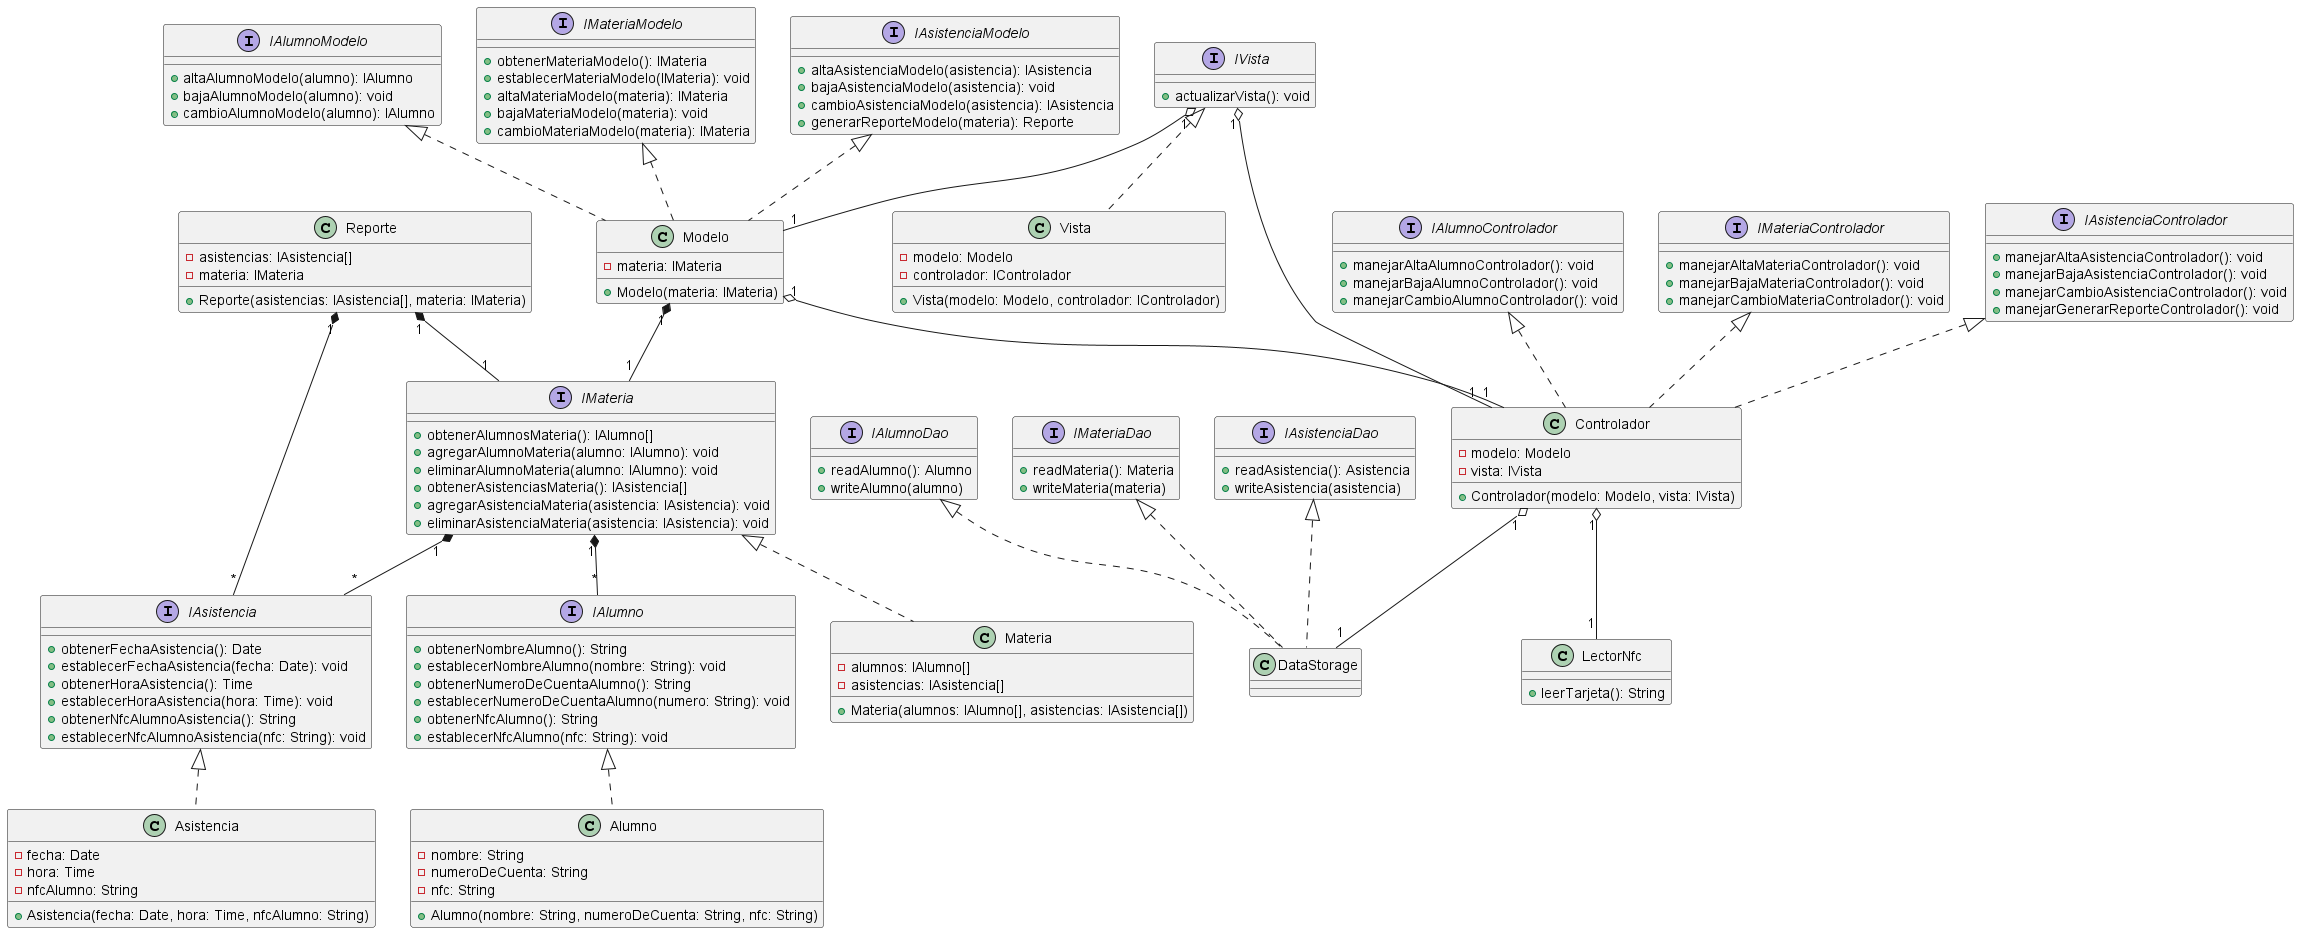

The diagram above was rendered by PlantUML. Its source (embedded in the PNG):
@startuml DiagramaDeClases

interface IAsistencia {

  + obtenerFechaAsistencia(): Date
  + establecerFechaAsistencia(fecha: Date): void
  + obtenerHoraAsistencia(): Time
  + establecerHoraAsistencia(hora: Time): void
  + obtenerNfcAlumnoAsistencia(): String
  + establecerNfcAlumnoAsistencia(nfc: String): void

}
class Asistencia {

  - fecha: Date
  - hora: Time
  - nfcAlumno: String
  + Asistencia(fecha: Date, hora: Time, nfcAlumno: String)

}

IAsistencia <|.. Asistencia

interface IAlumno {

  + obtenerNombreAlumno(): String
  + establecerNombreAlumno(nombre: String): void
  + obtenerNumeroDeCuentaAlumno(): String
  + establecerNumeroDeCuentaAlumno(numero: String): void
  + obtenerNfcAlumno(): String
  + establecerNfcAlumno(nfc: String): void

}

class Alumno {

  - nombre: String
  - numeroDeCuenta: String
  - nfc: String
  + Alumno(nombre: String, numeroDeCuenta: String, nfc: String)

}

IAlumno <|.. Alumno

interface IMateria {

  + obtenerAlumnosMateria(): IAlumno[]
  + agregarAlumnoMateria(alumno: IAlumno): void
  + eliminarAlumnoMateria(alumno: IAlumno): void
  + obtenerAsistenciasMateria(): IAsistencia[]
  + agregarAsistenciaMateria(asistencia: IAsistencia): void
  + eliminarAsistenciaMateria(asistencia: IAsistencia): void

}

class Materia {

  - alumnos: IAlumno[]
  - asistencias: IAsistencia[]
  + Materia(alumnos: IAlumno[], asistencias: IAsistencia[])

}

IMateria <|.. Materia

class Reporte {

  - asistencias: IAsistencia[]
  - materia: IMateria
  + Reporte(asistencias: IAsistencia[], materia: IMateria)

}

interface IAlumnoModelo {

  + altaAlumnoModelo(alumno): IAlumno
  + bajaAlumnoModelo(alumno): void
  + cambioAlumnoModelo(alumno): IAlumno

}

interface IMateriaModelo {

  + obtenerMateriaModelo(): IMateria
  + establecerMateriaModelo(IMateria): void
  + altaMateriaModelo(materia): IMateria
  + bajaMateriaModelo(materia): void
  + cambioMateriaModelo(materia): IMateria

}

interface IAsistenciaModelo {

  + altaAsistenciaModelo(asistencia): IAsistencia
  + bajaAsistenciaModelo(asistencia): void
  + cambioAsistenciaModelo(asistencia): IAsistencia
  + generarReporteModelo(materia): Reporte

}

class Modelo {

  - materia: IMateria
  + Modelo(materia: IMateria)

}

IAlumnoModelo <|.. Modelo
IMateriaModelo <|.. Modelo
IAsistenciaModelo <|.. Modelo

interface IVista {

  + actualizarVista(): void

}

class Vista {

  - modelo: Modelo
  - controlador: IControlador
  + Vista(modelo: Modelo, controlador: IControlador)

}

IVista <|.. Vista

interface IAlumnoControlador {

  + manejarAltaAlumnoControlador(): void
  + manejarBajaAlumnoControlador(): void
  + manejarCambioAlumnoControlador(): void

}

interface IMateriaControlador {

  + manejarAltaMateriaControlador(): void
  + manejarBajaMateriaControlador(): void
  + manejarCambioMateriaControlador(): void

}

interface IAsistenciaControlador {

  + manejarAltaAsistenciaControlador(): void
  + manejarBajaAsistenciaControlador(): void
  + manejarCambioAsistenciaControlador(): void
  + manejarGenerarReporteControlador(): void

}

class Controlador {

  - modelo: Modelo
  - vista: IVista
  + Controlador(modelo: Modelo, vista: IVista)

}

IAlumnoControlador <|.. Controlador
IMateriaControlador <|.. Controlador
IAsistenciaControlador <|.. Controlador

class LectorNfc {

  + leerTarjeta(): String

}

interface IAlumnoDao {

  + readAlumno(): Alumno
  + writeAlumno(alumno)

}
interface IMateriaDao {

  + readMateria(): Materia
  + writeMateria(materia)

}

interface IAsistenciaDao {

  + readAsistencia(): Asistencia
  + writeAsistencia(asistencia)

}

class DataStorage {}
IAlumnoDao <|.. DataStorage
IMateriaDao <|.. DataStorage
IAsistenciaDao <|.. DataStorage
Modelo "1" o-- "1" Controlador
IVista "1" o-- "1" Controlador
IVista "1" o-- "1" Modelo
Modelo "1" *-- "1" IMateria
IMateria "1" *-- "*" IAlumno
IMateria "1" *-- "*" IAsistencia
Controlador "1" o-- "1" DataStorage
Controlador "1" o-- "1" LectorNfc
Reporte "1" *-- "1" IMateria
Reporte "1" *-- "*" IAsistencia

@enduml